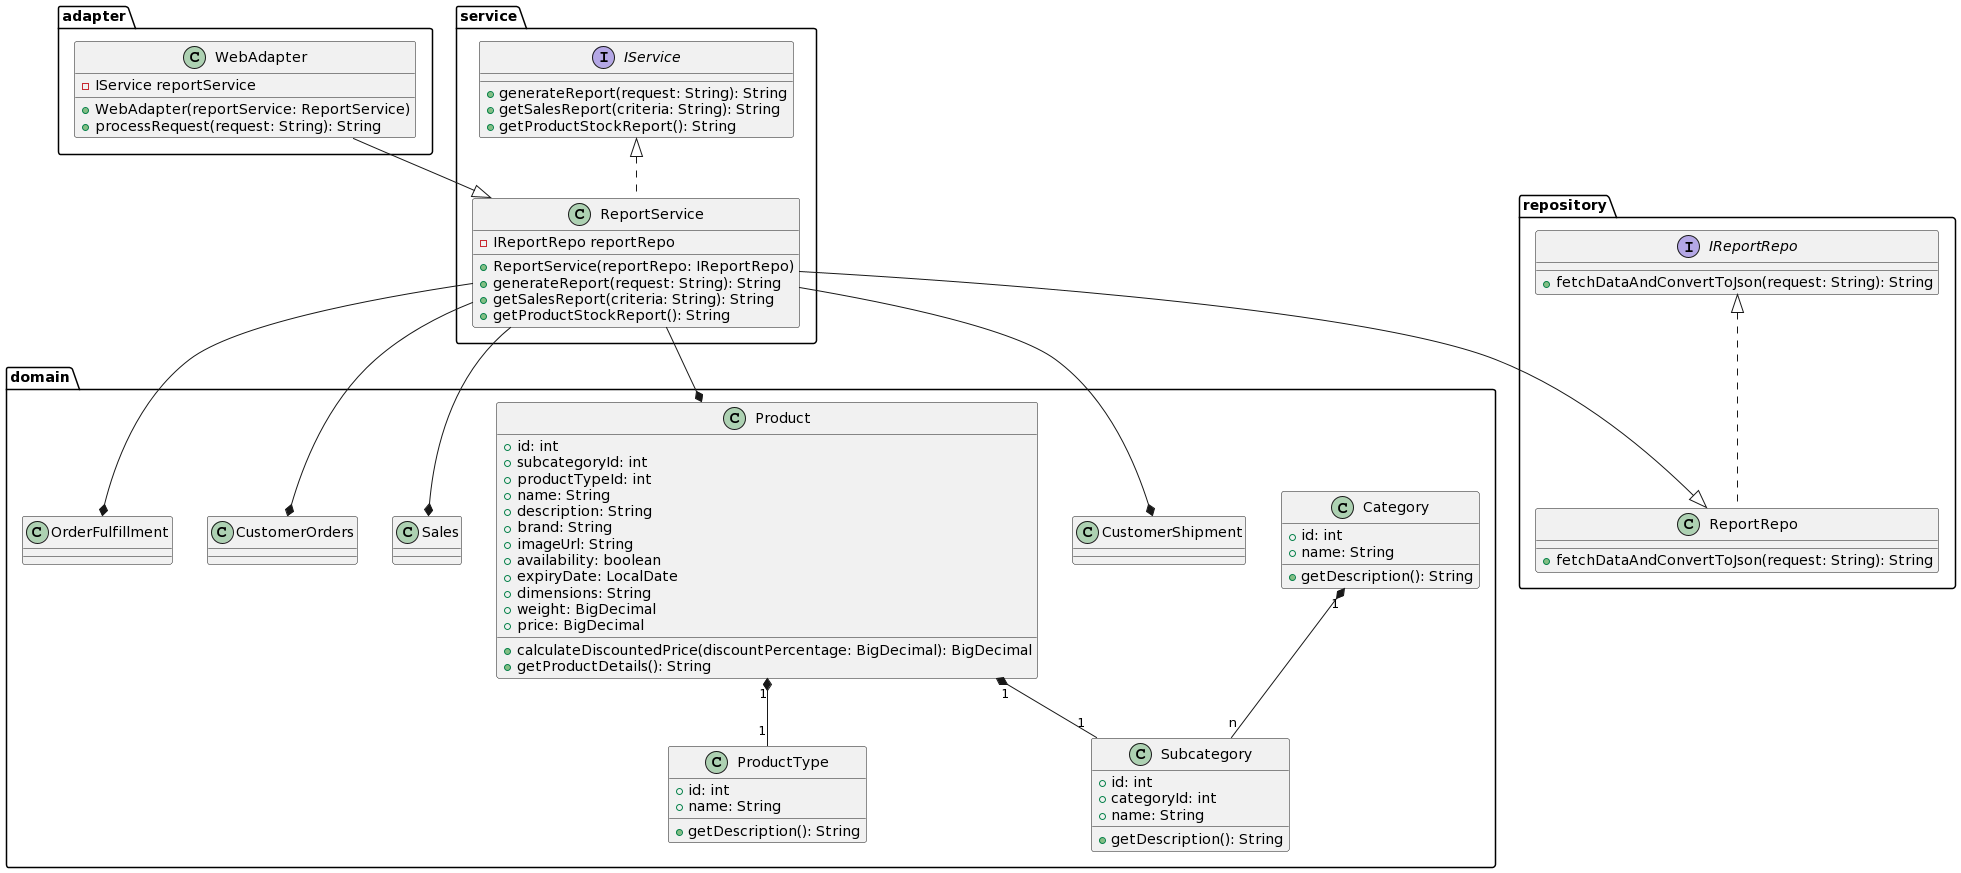

The diagram above was rendered by PlantUML. Its source (embedded in the PNG):
@startuml
'https://plantuml.com/class-diagram

package adapter{
class WebAdapter {
    - IService reportService
    ' +WebAdapter(reportService: IService) 
    +WebAdapter(reportService: ReportService)
    +processRequest(request: String): String
}
}

package service{
    interface IService{
        +generateReport(request: String): String
        +getSalesReport(criteria: String): String
        +getProductStockReport(): String
    }
class ReportService implements IService{
    -IReportRepo reportRepo
    +ReportService(reportRepo: IReportRepo)
    +generateReport(request: String): String
    +getSalesReport(criteria: String): String
    +getProductStockReport(): String
}
}

package domain{
class Category {
    +id: int
    +name: String
    +getDescription(): String
}

class Subcategory {
    +id: int
    +categoryId: int
    +name: String
    +getDescription(): String
}

class ProductType {
    +id: int
    +name: String
    +getDescription(): String
}

class Product {
    +id: int
    +subcategoryId: int
    +productTypeId: int
    +name: String
    +description: String
    +brand: String
    +imageUrl: String
    +availability: boolean
    +expiryDate: LocalDate
    +dimensions: String
    +weight: BigDecimal
    +price: BigDecimal
    +calculateDiscountedPrice(discountPercentage: BigDecimal): BigDecimal
    +getProductDetails(): String
}
class Sales{

}
class CustomerOrders{

}
class OrderFulfillment{

}
class CustomerShipment{

}
}

package repository{
    interface IReportRepo{
            +fetchDataAndConvertToJson(request: String): String
    }
class ReportRepo implements IReportRepo{
    +fetchDataAndConvertToJson(request: String): String
}
}

WebAdapter --|> ReportService

ReportService --|> ReportRepo

Category "1" *-- "n" Subcategory

Product "1" *-- "1" Subcategory
Product "1" *-- "1" ProductType

ReportService --* Product
ReportService --* Sales
ReportService --* CustomerOrders
ReportService --* OrderFulfillment
ReportService --* CustomerShipment

' ReportService --|> IService
' ReportRepo --|> IReportRepo
@enduml